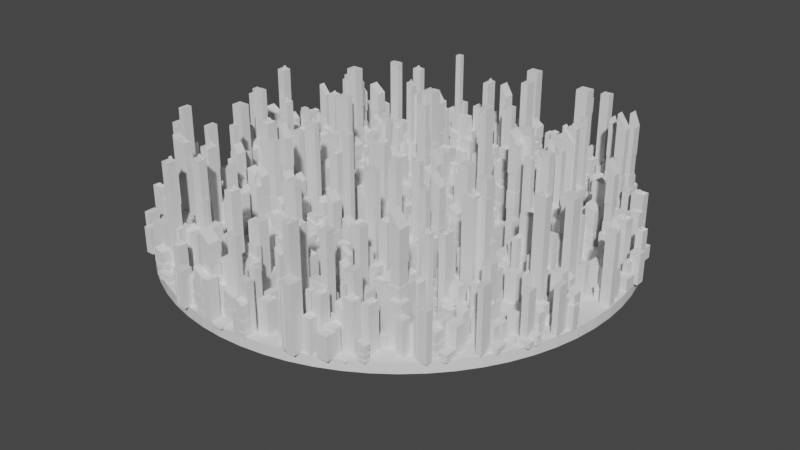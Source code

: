 # Source: city_center.blend  (saved by Blender 3.2.14; exported with 4.5.12 LTS)
import bpy
from mathutils import Matrix  # noqa: F401  (used for matrix-valued properties, if any)

bpy.ops.wm.read_factory_settings(use_empty=True)
scene = bpy.context.scene
scene.name = 'Scene'

# ---- collections
col_collection = bpy.data.collections.new('Collection'); scene.collection.children.link(col_collection)
col_buildings = bpy.data.collections.new('Buildings'); scene.collection.children.link(col_buildings)

# ---- materials (node trees are filled in below, after node groups)
mat_material = bpy.data.materials.new('Material')
mat_material.alpha_threshold = 0.0
mat_material.use_transparent_shadow = False
mat_material.line_color = (0.0, 0.0, 0.0, 1.0)

# ---- node groups
ng_city = bpy.data.node_groups.new('City', 'GeometryNodeTree')
_s = ng_city.interface.new_socket(name='Geometry', in_out='OUTPUT', socket_type='NodeSocketGeometry')
_s = ng_city.interface.new_socket(name='Geometry', in_out='INPUT', socket_type='NodeSocketGeometry')
ng_city.is_modifier = True
# nodes of 'City' reference scene objects; filled in after objects exist

# ---- material node trees
mat_material.use_nodes = True; mat_material.node_tree.nodes.clear()
_N = mat_material.node_tree.nodes; _L = mat_material.node_tree.links
n0 = _N.new('ShaderNodeOutputMaterial'); n0.name = 'Material Output'; n0.location = (300, 300)
n1 = _N.new('ShaderNodeBsdfPrincipled'); n1.name = 'Principled BSDF'; n1.location = (10, 300)
n1.distribution = 'GGX'
n1.subsurface_method = 'RANDOM_WALK_SKIN'
n1.inputs[2].default_value = 0.4
n1.inputs[3].default_value = 1.45
n1.inputs[27].default_value = (0.0, 0.0, 0.0, 1.0)
n1.inputs[28].default_value = 1.0
_L.new(n1.outputs[0], n0.inputs[0])
n0.is_active_output = True

# ---- world
world_world = bpy.data.worlds.new('World'); scene.world = world_world
world_world.use_nodes = True; world_world.node_tree.nodes.clear()
_N = world_world.node_tree.nodes; _L = world_world.node_tree.links
n0 = _N.new('ShaderNodeOutputWorld'); n0.name = 'World Output'; n0.location = (300, 300)
n1 = _N.new('ShaderNodeBackground'); n1.name = 'Background'; n1.location = (10, 300)
n1.inputs[0].default_value = (0.05088, 0.05088, 0.05088, 1.0)
_L.new(n1.outputs[0], n0.inputs[0])
n0.is_active_output = True
world_world.color = (0.05088, 0.05088, 0.05088)
world_world.use_sun_shadow = False
world_world.sun_shadow_jitter_overblur = 0.0

# ---- meshes
me_cube = bpy.data.meshes.new('Cube')
me_cube.from_pydata([(1.0, 1.0, 1.0), (1.0, 1.0, -1.0), (1.0, -1.0, 1.0), (1.0, -1.0, -1.0), (-1.0, 1.0, 1.0), (-1.0, 1.0, -1.0), (-1.0, -1.0, 1.0), (-1.0, -1.0, -1.0)], [], [(0, 4, 6, 2), (3, 2, 6, 7), (7, 6, 4, 5), (5, 1, 3, 7), (1, 0, 2, 3), (5, 4, 0, 1)])
_uv = me_cube.uv_layers.new(name='UVMap')
_uv.uv.foreach_set('vector', [0.625, 0.5, 0.875, 0.5, 0.875, 0.75, 0.625, 0.75, 0.375, 0.75, 0.625, 0.75, 0.625, 1.0, 0.375, 1.0, 0.375, 0.0, 0.625, 0.0, 0.625, 0.25, 0.375, 0.25, 0.125, 0.5, 0.375, 0.5, 0.375, 0.75, 0.125, 0.75, 0.375, 0.5, 0.625, 0.5, 0.625, 0.75, 0.375, 0.75, 0.375, 0.25, 0.625, 0.25, 0.625, 0.5, 0.375, 0.5])
me_cube.materials.append(mat_material)
me_cube.use_mirror_vertex_groups = False
me_cube.update()
me_cube_001 = bpy.data.meshes.new('Cube.001')
me_cube_001.from_pydata([(-1.0, -1.0, -1.0), (-1.0, -1.0, 1.0), (-1.0, 1.0, -1.0), (-1.0, 1.0, 1.0), (1.0, -1.0, -1.0), (1.0, -1.0, 1.0), (1.0, 1.0, -1.0), (1.0, 1.0, 1.0)], [], [(0, 1, 3, 2), (2, 3, 7, 6), (6, 7, 5, 4), (4, 5, 1, 0), (2, 6, 4, 0), (7, 3, 1, 5)])
_uv = me_cube_001.uv_layers.new(name='UVMap')
_uv.uv.foreach_set('vector', [0.375, 0.0, 0.625, 0.0, 0.625, 0.25, 0.375, 0.25, 0.375, 0.25, 0.625, 0.25, 0.625, 0.5, 0.375, 0.5, 0.375, 0.5, 0.625, 0.5, 0.625, 0.75, 0.375, 0.75, 0.375, 0.75, 0.625, 0.75, 0.625, 1.0, 0.375, 1.0, 0.125, 0.5, 0.375, 0.5, 0.375, 0.75, 0.125, 0.75, 0.625, 0.5, 0.875, 0.5, 0.875, 0.75, 0.625, 0.75])
me_cube_001.update()
me_cube_002 = bpy.data.meshes.new('Cube.002')
me_cube_002.from_pydata([(-1.0, -1.0, -1.0), (-0.8962, -0.8962, 1.0), (-1.0, 1.0, -1.0), (-0.8962, 0.8962, 1.0), (1.0, -1.0, -1.0), (0.8962, -0.8962, 1.0), (1.0, 1.0, -1.0), (0.8962, 0.8962, 1.0), (-1.0, -1.0, 1.0), (-1.0, 1.0, 1.0), (1.0, 1.0, 1.0), (1.0, -1.0, 1.0), (-1.0, -1.0, 1.074), (-1.0, 1.0, 1.074), (1.0, 1.0, 1.074), (1.0, -1.0, 1.074), (-0.8962, -0.8962, 1.074), (-0.8962, 0.8962, 1.074), (0.8962, 0.8962, 1.074), (0.8962, -0.8962, 1.074), (-0.4875, 1.0, -1.0), (-0.4875, 1.0, 1.0), (-0.4875, -1.0, -1.0), (-0.4875, -1.0, 1.0), (-0.4369, 0.8962, 1.0), (-0.4369, -0.8962, 1.0), (-0.4875, 1.0, 1.074), (-0.4875, -1.0, 1.074), (-0.4369, 0.8962, 1.074), (-0.4369, -0.8962, 1.074), (0.07246, 1.0, 1.0), (0.07246, -1.0, -1.0), (0.06494, 0.8962, 1.0), (0.07246, 1.0, 1.074), (0.06494, 0.8962, 1.074), (0.07246, 1.0, -1.0), (0.07246, -1.0, 1.0), (0.06494, -0.8962, 1.0), (0.07246, -1.0, 1.074), (0.06494, -0.8962, 1.074), (-1.0, 0.2775, -1.0), (-1.0, 0.2775, 1.0), (1.0, 0.2775, -1.0), (1.0, 0.2775, 1.0), (-0.8962, 0.2487, 1.0), (0.8962, 0.2487, 1.0), (-1.0, 0.2775, 1.074), (1.0, 0.2775, 1.074), (-0.8962, 0.2487, 1.074), (0.8962, 0.2487, 1.074), (-0.4369, 0.2487, 1.0), (-0.4875, 0.2775, -1.0), (0.06494, 0.2487, 1.0), (0.07246, 0.2775, -1.0), (-0.4369, 0.8962, 1.126), (0.06494, 0.8962, 1.069), (-0.4369, 0.2487, 1.126), (0.06494, 0.2487, 1.069)], [], [(40, 41, 9, 2), (35, 30, 10, 6), (42, 43, 11, 4), (22, 23, 8, 0), (53, 42, 4, 31), (50, 44, 1, 25), (43, 10, 14, 47), (44, 3, 17, 48), (45, 5, 19, 49), (21, 9, 13, 26), (48, 17, 13, 46), (34, 18, 14, 33), (49, 19, 15, 47), (29, 16, 12, 27), (25, 1, 16, 29), (32, 7, 18, 34), (41, 8, 12, 46), (36, 11, 15, 38), (8, 23, 27, 12), (3, 24, 28, 17), (37, 25, 29, 39), (39, 29, 27, 38), (17, 28, 26, 13), (30, 21, 26, 33), (52, 50, 25, 37), (40, 51, 22, 0), (31, 36, 23, 22), (2, 9, 21, 20), (4, 11, 36, 31), (45, 52, 37, 5), (10, 30, 33, 14), (19, 39, 38, 15), (5, 37, 39, 19), (23, 36, 38, 27), (24, 32, 34, 28), (28, 34, 33, 26), (51, 53, 31, 22), (20, 21, 30, 35), (20, 35, 53, 51), (7, 32, 52, 45), (2, 20, 51, 40), (52, 32, 55, 57), (9, 41, 46, 13), (18, 49, 47, 14), (16, 48, 46, 12), (7, 45, 49, 18), (1, 44, 48, 16), (11, 43, 47, 15), (24, 3, 44, 50), (35, 6, 42, 53), (6, 10, 43, 42), (0, 8, 41, 40), (55, 54, 56, 57), (24, 50, 56, 54), (50, 52, 57, 56), (32, 24, 54, 55)])
_uv = me_cube_002.uv_layers.new(name='UVMap')
_uv.uv.foreach_set('vector', [0.375, 0.1597, 0.625, 0.1597, 0.625, 0.25, 0.375, 0.25, 0.375, 0.3841, 0.625, 0.3841, 0.625, 0.5, 0.375, 0.5, 0.375, 0.5903, 0.625, 0.5903, 0.625, 0.75, 0.375, 0.75, 0.375, 0.9359, 0.625, 0.9359, 0.625, 1.0, 0.375, 1.0, 0.2591, 0.5903, 0.375, 0.5903, 0.375, 0.75, 0.2591, 0.75, 0.8046, 0.5939, 0.862, 0.5939, 0.862, 0.737, 0.8046, 0.737, 0.625, 0.5903, 0.625, 0.5, 0.625, 0.5, 0.625, 0.5903, 0.862, 0.5939, 0.862, 0.513, 0.862, 0.513, 0.862, 0.5939, 0.638, 0.5939, 0.638, 0.737, 0.638, 0.737, 0.638, 0.5939, 0.625, 0.3141, 0.625, 0.25, 0.625, 0.25, 0.625, 0.3141, 0.862, 0.5939, 0.862, 0.513, 0.875, 0.5, 0.875, 0.5903, 0.7419, 0.513, 0.638, 0.513, 0.625, 0.5, 0.7409, 0.5, 0.638, 0.5939, 0.638, 0.737, 0.625, 0.75, 0.625, 0.5903, 0.8046, 0.737, 0.862, 0.737, 0.875, 0.75, 0.8109, 0.75, 0.8046, 0.737, 0.862, 0.737, 0.862, 0.737, 0.8046, 0.737, 0.7419, 0.513, 0.638, 0.513, 0.638, 0.513, 0.7419, 0.513, 0.625, 0.1597, 0.625, 0.0, 0.625, 0.0, 0.625, 0.1597, 0.625, 0.8659, 0.625, 0.75, 0.625, 0.75, 0.625, 0.8659, 0.625, 1.0, 0.625, 0.9359, 0.625, 0.9359, 0.625, 1.0, 0.862, 0.513, 0.8046, 0.513, 0.8046, 0.513, 0.862, 0.513, 0.7419, 0.737, 0.8046, 0.737, 0.8046, 0.737, 0.7419, 0.737, 0.7419, 0.737, 0.8046, 0.737, 0.8109, 0.75, 0.7409, 0.75, 0.862, 0.513, 0.8046, 0.513, 0.8109, 0.5, 0.875, 0.5, 0.625, 0.3841, 0.625, 0.3141, 0.625, 0.3141, 0.625, 0.3841, 0.7419, 0.5939, 0.8046, 0.5939, 0.8046, 0.737, 0.7419, 0.737, 0.125, 0.5903, 0.1891, 0.5903, 0.1891, 0.75, 0.125, 0.75, 0.375, 0.8659, 0.625, 0.8659, 0.625, 0.9359, 0.375, 0.9359, 0.375, 0.25, 0.625, 0.25, 0.625, 0.3141, 0.375, 0.3141, 0.375, 0.75, 0.625, 0.75, 0.625, 0.8659, 0.375, 0.8659, 0.638, 0.5939, 0.7419, 0.5939, 0.7419, 0.737, 0.638, 0.737, 0.625, 0.5, 0.625, 0.3841, 0.625, 0.3841, 0.625, 0.5, 0.638, 0.737, 0.7419, 0.737, 0.7409, 0.75, 0.625, 0.75, 0.638, 0.737, 0.7419, 0.737, 0.7419, 0.737, 0.638, 0.737, 0.625, 0.9359, 0.625, 0.8659, 0.625, 0.8659, 0.625, 0.9359, 0.8046, 0.513, 0.7419, 0.513, 0.7419, 0.513, 0.8046, 0.513, 0.8046, 0.513, 0.7419, 0.513, 0.7409, 0.5, 0.8109, 0.5, 0.1891, 0.5903, 0.2591, 0.5903, 0.2591, 0.75, 0.1891, 0.75, 0.375, 0.3141, 0.625, 0.3141, 0.625, 0.3841, 0.375, 0.3841, 0.1891, 0.5, 0.2591, 0.5, 0.2591, 0.5903, 0.1891, 0.5903, 0.638, 0.513, 0.7419, 0.513, 0.7419, 0.5939, 0.638, 0.5939, 0.125, 0.5, 0.1891, 0.5, 0.1891, 0.5903, 0.125, 0.5903, 0.7419, 0.5939, 0.7419, 0.513, 0.7419, 0.513, 0.7419, 0.5939, 0.625, 0.25, 0.625, 0.1597, 0.625, 0.1597, 0.625, 0.25, 0.638, 0.513, 0.638, 0.5939, 0.625, 0.5903, 0.625, 0.5, 0.862, 0.737, 0.862, 0.5939, 0.875, 0.5903, 0.875, 0.75, 0.638, 0.513, 0.638, 0.5939, 0.638, 0.5939, 0.638, 0.513, 0.862, 0.737, 0.862, 0.5939, 0.862, 0.5939, 0.862, 0.737, 0.625, 0.75, 0.625, 0.5903, 0.625, 0.5903, 0.625, 0.75, 0.8046, 0.513, 0.862, 0.513, 0.862, 0.5939, 0.8046, 0.5939, 0.2591, 0.5, 0.375, 0.5, 0.375, 0.5903, 0.2591, 0.5903, 0.375, 0.5, 0.625, 0.5, 0.625, 0.5903, 0.375, 0.5903, 0.375, 0.0, 0.625, 0.0, 0.625, 0.1597, 0.375, 0.1597, 0.7419, 0.513, 0.8046, 0.513, 0.8046, 0.5939, 0.7419, 0.5939, 0.8046, 0.513, 0.8046, 0.5939, 0.8046, 0.5939, 0.8046, 0.513, 0.8046, 0.5939, 0.7419, 0.5939, 0.7419, 0.5939, 0.8046, 0.5939, 0.7419, 0.513, 0.8046, 0.513, 0.8046, 0.513, 0.7419, 0.513])
me_cube_002.update()
me_cube_003 = bpy.data.meshes.new('Cube.003')
me_cube_003.from_pydata([(-1.0, -1.0, -1.0), (-1.0, -1.0, 1.0), (-1.0, 1.0, -1.0), (-1.0, 1.0, 1.0), (1.0, -1.0, -1.0), (1.0, -1.0, 1.0), (1.0, 1.0, -1.0), (1.0, 1.0, 1.0), (-0.3479, 1.0, -1.0), (-0.6609, 1.0, -1.0), (-0.6609, 1.0, 1.0), (-0.3479, 1.0, 1.0), (-0.6609, -1.0, -1.0), (-0.3479, -1.0, -1.0), (-0.3479, -1.0, 1.0), (-0.6609, -1.0, 1.0), (-0.3479, 1.0, -1.0), (-0.6609, 1.0, -1.0), (-0.6609, 1.0, 1.0), (-0.3479, 1.0, 1.0), (-0.6609, -1.0, -1.0), (-0.3479, -1.0, -1.0), (-0.3479, -1.0, 1.0), (-0.6609, -1.0, 1.0), (-0.3479, 0.8958, -0.8958), (-0.6609, 0.8958, -0.8958), (-0.6609, 0.8958, 0.8958), (-0.3479, 0.8958, 0.8958), (-0.6609, -0.8958, -0.8958), (-0.3479, -0.8958, -0.8958), (-0.3479, -0.8958, 0.8958), (-0.6609, -0.8958, 0.8958)], [], [(0, 1, 3, 2), (8, 11, 7, 6), (6, 7, 5, 4), (12, 15, 1, 0), (8, 6, 4, 13), (10, 3, 1, 15), (7, 11, 14, 5), (14, 11, 27, 30), (2, 9, 12, 0), (12, 9, 25, 28), (4, 5, 14, 13), (13, 14, 30, 29), (2, 3, 10, 9), (9, 10, 26, 25), (8, 11, 19, 16), (12, 15, 23, 20), (13, 8, 16, 21), (15, 10, 18, 23), (10, 9, 17, 18), (14, 13, 21, 22), (9, 12, 20, 17), (11, 14, 22, 19), (27, 26, 31, 30), (25, 24, 29, 28), (29, 30, 31, 28), (25, 26, 27, 24), (11, 8, 24, 27), (15, 12, 28, 31), (8, 13, 29, 24), (10, 15, 31, 26)])
_uv = me_cube_003.uv_layers.new(name='UVMap')
_uv.uv.foreach_set('vector', [0.375, 0.0, 0.625, 0.0, 0.625, 0.25, 0.375, 0.25, 0.375, 0.4167, 0.625, 0.4167, 0.625, 0.5, 0.375, 0.5, 0.375, 0.5, 0.625, 0.5, 0.625, 0.75, 0.375, 0.75, 0.375, 0.9167, 0.625, 0.9167, 0.625, 1.0, 0.375, 1.0, 0.2917, 0.5, 0.375, 0.5, 0.375, 0.75, 0.2917, 0.75, 0.7917, 0.5, 0.875, 0.5, 0.875, 0.75, 0.7917, 0.75, 0.625, 0.5, 0.7083, 0.5, 0.7083, 0.75, 0.625, 0.75, 0.7083, 0.75, 0.7083, 0.5, 0.7083, 0.5, 0.7083, 0.75, 0.125, 0.5, 0.2083, 0.5, 0.2083, 0.75, 0.125, 0.75, 0.2083, 0.75, 0.2083, 0.5, 0.2083, 0.5, 0.2083, 0.75, 0.375, 0.75, 0.625, 0.75, 0.625, 0.8333, 0.375, 0.8333, 0.375, 0.8333, 0.625, 0.8333, 0.625, 0.8333, 0.375, 0.8333, 0.375, 0.25, 0.625, 0.25, 0.625, 0.3333, 0.375, 0.3333, 0.375, 0.3333, 0.625, 0.3333, 0.625, 0.3333, 0.375, 0.3333, 0.375, 0.4167, 0.625, 0.4167, 0.625, 0.4167, 0.375, 0.4167, 0.375, 0.9167, 0.625, 0.9167, 0.625, 0.9167, 0.375, 0.9167, 0.2917, 0.75, 0.2917, 0.5, 0.2917, 0.5, 0.2917, 0.75, 0.7917, 0.75, 0.7917, 0.5, 0.7917, 0.5, 0.7917, 0.75, 0.625, 0.3333, 0.375, 0.3333, 0.375, 0.3333, 0.625, 0.3333, 0.625, 0.8333, 0.375, 0.8333, 0.375, 0.8333, 0.625, 0.8333, 0.2083, 0.5, 0.2083, 0.75, 0.2083, 0.75, 0.2083, 0.5, 0.7083, 0.5, 0.7083, 0.75, 0.7083, 0.75, 0.7083, 0.5, 0.7083, 0.5, 0.7917, 0.5, 0.7917, 0.75, 0.7083, 0.75, 0.2083, 0.5, 0.2917, 0.5, 0.2917, 0.75, 0.2083, 0.75, 0.375, 0.8333, 0.625, 0.8333, 0.625, 0.9167, 0.375, 0.9167, 0.375, 0.3333, 0.625, 0.3333, 0.625, 0.4167, 0.375, 0.4167, 0.625, 0.4167, 0.375, 0.4167, 0.375, 0.4167, 0.625, 0.4167, 0.625, 0.9167, 0.375, 0.9167, 0.375, 0.9167, 0.625, 0.9167, 0.2917, 0.5, 0.2917, 0.75, 0.2917, 0.75, 0.2917, 0.5, 0.7917, 0.5, 0.7917, 0.75, 0.7917, 0.75, 0.7917, 0.5])
me_cube_003.update()
me_cube_004 = bpy.data.meshes.new('Cube.004')
me_cube_004.from_pydata([(-1.0, -1.0, -1.0), (-0.9922, -1.0, 1.125), (-1.0, 1.0, -1.0), (-0.9922, 1.0, 1.125), (1.0, -1.0, -1.0), (0.9922, -1.0, 0.8754), (1.0, 1.0, -1.0), (0.9922, 1.0, 0.8754), (-1.0, -1.0, -0.7141), (-1.0, -1.0, -0.3677), (-1.0, -1.0, -0.02121), (-1.0, -1.0, 0.3252), (-1.0, 1.0, 0.3252), (-1.0, 1.0, -0.02121), (-1.0, 1.0, -0.3677), (-1.0, 1.0, -0.7141), (1.0, 1.0, 0.3252), (1.0, 1.0, -0.02121), (1.0, 1.0, -0.3677), (1.0, 1.0, -0.7141), (1.0, -1.0, 0.3252), (1.0, -1.0, -0.02121), (1.0, -1.0, -0.3677), (1.0, -1.0, -0.7141), (-0.8998, -0.8998, -0.7141), (-0.8998, -0.8998, -0.3677), (-0.8998, -0.8998, -0.02121), (-0.8998, -0.8998, 0.3252), (-0.8998, 0.8998, 0.3252), (-0.8998, 0.8998, -0.02121), (-0.8998, 0.8998, -0.3677), (-0.8998, 0.8998, -0.7141), (0.8998, 0.8998, 0.3252), (0.8998, 0.8998, -0.02121), (0.8998, 0.8998, -0.3677), (0.8998, 0.8998, -0.7141), (0.8998, -0.8998, 0.3252), (0.8998, -0.8998, -0.02121), (0.8998, -0.8998, -0.3677), (0.8998, -0.8998, -0.7141)], [], [(11, 1, 3, 12), (12, 3, 7, 16), (16, 7, 5, 20), (20, 5, 1, 11), (2, 6, 4, 0), (7, 3, 1, 5), (4, 23, 8, 0), (12, 16, 32, 28), (22, 21, 10, 9), (20, 11, 27, 36), (6, 19, 23, 4), (17, 13, 29, 33), (18, 17, 21, 22), (10, 21, 37, 26), (2, 15, 19, 6), (14, 18, 34, 30), (14, 13, 17, 18), (22, 9, 25, 38), (0, 8, 15, 2), (19, 15, 31, 35), (9, 10, 13, 14), (11, 12, 28, 27), (39, 38, 25, 24), (37, 36, 27, 26), (35, 34, 38, 39), (33, 32, 36, 37), (31, 30, 34, 35), (29, 28, 32, 33), (24, 25, 30, 31), (26, 27, 28, 29), (23, 19, 35, 39), (15, 8, 24, 31), (18, 22, 38, 34), (9, 14, 30, 25), (21, 17, 33, 37), (13, 10, 26, 29), (16, 20, 36, 32), (8, 23, 39, 24)])
_uv = me_cube_004.uv_layers.new(name='UVMap')
_uv.uv.foreach_set('vector', [0.575, 0.0, 0.625, 0.0, 0.625, 0.25, 0.575, 0.25, 0.575, 0.25, 0.625, 0.25, 0.625, 0.5, 0.575, 0.5, 0.575, 0.5, 0.625, 0.5, 0.625, 0.75, 0.575, 0.75, 0.575, 0.75, 0.625, 0.75, 0.625, 1.0, 0.575, 1.0, 0.125, 0.5, 0.375, 0.5, 0.375, 0.75, 0.125, 0.75, 0.625, 0.5, 0.875, 0.5, 0.875, 0.75, 0.625, 0.75, 0.375, 0.75, 0.425, 0.75, 0.425, 1.0, 0.375, 1.0, 0.575, 0.25, 0.575, 0.5, 0.575, 0.5, 0.575, 0.25, 0.475, 0.75, 0.525, 0.75, 0.525, 1.0, 0.475, 1.0, 0.575, 0.75, 0.575, 1.0, 0.575, 1.0, 0.575, 0.75, 0.375, 0.5, 0.425, 0.5, 0.425, 0.75, 0.375, 0.75, 0.525, 0.5, 0.525, 0.25, 0.525, 0.25, 0.525, 0.5, 0.475, 0.5, 0.525, 0.5, 0.525, 0.75, 0.475, 0.75, 0.525, 1.0, 0.525, 0.75, 0.525, 0.75, 0.525, 1.0, 0.375, 0.25, 0.425, 0.25, 0.425, 0.5, 0.375, 0.5, 0.475, 0.25, 0.475, 0.5, 0.475, 0.5, 0.475, 0.25, 0.475, 0.25, 0.525, 0.25, 0.525, 0.5, 0.475, 0.5, 0.475, 0.75, 0.475, 1.0, 0.475, 1.0, 0.475, 0.75, 0.375, 0.0, 0.425, 0.0, 0.425, 0.25, 0.375, 0.25, 0.425, 0.5, 0.425, 0.25, 0.425, 0.25, 0.425, 0.5, 0.475, 0.0, 0.525, 0.0, 0.525, 0.25, 0.475, 0.25, 0.575, 0.0, 0.575, 0.25, 0.575, 0.25, 0.575, 0.0, 0.425, 0.75, 0.475, 0.75, 0.475, 1.0, 0.425, 1.0, 0.525, 0.75, 0.575, 0.75, 0.575, 1.0, 0.525, 1.0, 0.425, 0.5, 0.475, 0.5, 0.475, 0.75, 0.425, 0.75, 0.525, 0.5, 0.575, 0.5, 0.575, 0.75, 0.525, 0.75, 0.425, 0.25, 0.475, 0.25, 0.475, 0.5, 0.425, 0.5, 0.525, 0.25, 0.575, 0.25, 0.575, 0.5, 0.525, 0.5, 0.425, 0.0, 0.475, 0.0, 0.475, 0.25, 0.425, 0.25, 0.525, 0.0, 0.575, 0.0, 0.575, 0.25, 0.525, 0.25, 0.425, 0.75, 0.425, 0.5, 0.425, 0.5, 0.425, 0.75, 0.425, 0.25, 0.425, 0.0, 0.425, 0.0, 0.425, 0.25, 0.475, 0.5, 0.475, 0.75, 0.475, 0.75, 0.475, 0.5, 0.475, 0.0, 0.475, 0.25, 0.475, 0.25, 0.475, 0.0, 0.525, 0.75, 0.525, 0.5, 0.525, 0.5, 0.525, 0.75, 0.525, 0.25, 0.525, 0.0, 0.525, 0.0, 0.525, 0.25, 0.575, 0.5, 0.575, 0.75, 0.575, 0.75, 0.575, 0.5, 0.425, 1.0, 0.425, 0.75, 0.425, 0.75, 0.425, 1.0])
me_cube_004.update()

# ---- objects
ob_cube = bpy.data.objects.new('Cube', me_cube)
ob_b1 = bpy.data.objects.new('b1', me_cube_001)
ob_b1_001 = bpy.data.objects.new('b1.001', me_cube_002)
ob_b1_002 = bpy.data.objects.new('b1.002', me_cube_003)
ob_b1_003 = bpy.data.objects.new('b1.003', me_cube_004)
_N = ng_city.nodes; _L = ng_city.links
n0 = _N.new('NodeGroupOutput'); n0.name = 'Group Output'; n0.location = (645, 43)
n1 = _N.new('GeometryNodeTransform'); n1.name = 'Transform'; n1.location = (-580, -303)
n1.inputs[1].default_value = (0.0, 0.0, 1.0)
n2 = _N.new('FunctionNodeRandomValue'); n2.name = 'Random Value'; n2.location = (-323, -425)
n2.data_type = 'FLOAT_VECTOR'
n2.inputs[0].default_value = (0.1, 0.1, 7.451e-09)
n2.inputs[1].default_value = (0.25, 0.25, 1.0)
n3 = _N.new('GeometryNodeDistributePointsOnFaces'); n3.name = 'Distribute Points on Faces'; n3.location = (-349, -164)
n3.use_legacy_normal = True
n3.inputs[4].default_value = 4.5
n4 = _N.new('GeometryNodeInstanceOnPoints'); n4.name = 'Instance on Points'; n4.location = (-87, -232)
n4.inputs[3].default_value = True
n5 = _N.new('GeometryNodeTransform'); n5.name = 'Transform.001'; n5.location = (-580, -985)
n5.inputs[1].default_value = (0.0, 0.0, 1.0)
n6 = _N.new('GeometryNodeInstanceOnPoints'); n6.name = 'Instance on Points.001'; n6.location = (-87, -914)
n6.inputs[3].default_value = True
n7 = _N.new('GeometryNodeDistributePointsOnFaces'); n7.name = 'Distribute Points on Faces.001'; n7.location = (-349, -846)
n7.use_legacy_normal = True
n7.inputs[4].default_value = 0.5
n7.inputs[6].default_value = 290
n8 = _N.new('GeometryNodeJoinGeometry'); n8.name = 'Join Geometry'; n8.location = (355, -2)
n9 = _N.new('GeometryNodeCollectionInfo'); n9.name = 'Collection Info'; n9.location = (-828, -330)
n9.inputs[0].default_value = col_buildings
n9.inputs[1].default_value = True
n9.inputs[2].default_value = True
n10 = _N.new('GeometryNodeCollectionInfo'); n10.name = 'Collection Info.001'; n10.location = (-790, -971)
n10.inputs[0].default_value = col_buildings
n10.inputs[1].default_value = True
n10.inputs[2].default_value = True
n11 = _N.new('FunctionNodeRandomValue'); n11.name = 'Random Value.001'; n11.location = (-323, -1107)
n11.data_type = 'FLOAT_VECTOR'
n11.inputs[0].default_value = (0.1, 0.1, 1.2)
n11.inputs[1].default_value = (0.25, 0.25, 2.15)
n12 = _N.new('NodeReroute'); n12.name = 'Reroute'; n12.location = (-864, -90)
n12.width = 16
n12.socket_idname = 'NodeSocketGeometry'
n13 = _N.new('GeometryNodeMeshCircle'); n13.name = 'Mesh Circle'; n13.location = (-1246, -198)
n13.fill_type = 'NGON'
n13.inputs[0].default_value = 64
n13.inputs[1].default_value = 8.8
n14 = _N.new('GeometryNodeExtrudeMesh'); n14.name = 'Extrude Mesh'; n14.location = (-986, 243)
n14.inputs[3].default_value = -0.4
_L.new(n12.outputs[0], n3.inputs[0])
_L.new(n3.outputs[0], n4.inputs[0])
_L.new(n4.outputs[0], n8.inputs[0])
_L.new(n8.outputs[0], n0.inputs[0])
_L.new(n12.outputs[0], n8.inputs[0])
_L.new(n2.outputs[0], n4.inputs[6])
_L.new(n1.outputs[0], n4.inputs[2])
_L.new(n7.outputs[0], n6.inputs[0])
_L.new(n11.outputs[0], n6.inputs[6])
_L.new(n5.outputs[0], n6.inputs[2])
_L.new(n12.outputs[0], n7.inputs[0])
_L.new(n6.outputs[0], n8.inputs[0])
_L.new(n9.outputs[0], n1.inputs[0])
_L.new(n10.outputs[0], n5.inputs[0])
_L.new(n13.outputs[0], n12.inputs[0])
_L.new(n13.outputs[0], n14.inputs[0])
_L.new(n14.outputs[0], n8.inputs[0])
n0.is_active_output = True

# ---- transforms, parenting, visibility, modifiers, constraints
ob_cube.location = (0.0, 0.0, 0.0)
ob_cube.lock_rotations_4d = False
ob_cube.empty_display_type = 'ARROWS'
ob_cube.lineart.crease_threshold = 0.0
_m = ob_cube.modifiers.new('GeometryNodes', 'NODES')
_m.node_group = ng_city
ob_b1.location = (0.0, 0.0, 0.0)
ob_b1_001.location = (2.936, 0.0, 0.0)
ob_b1_002.location = (5.84, 0.0, 0.0)
ob_b1_003.location = (-2.748, 0.0, 0.0)

# ---- collection membership
col_collection.objects.link(ob_cube)
col_buildings.objects.link(ob_b1)
col_buildings.objects.link(ob_b1_001)
col_buildings.objects.link(ob_b1_002)
col_buildings.objects.link(ob_b1_003)

# ---- scene / render settings (as saved in the file)
scene.frame_start = 1; scene.frame_end = 250; scene.frame_set(1)
scene.render.engine = 'BLENDER_EEVEE_NEXT'
scene.cycles.sampling_pattern = 'TABULATED_SOBOL'
scene.cycles.use_light_tree = False
scene.view_settings.view_transform = 'Filmic'
bpy.context.view_layer.update()

# ---- added for rendering (the .blend has no active camera and no usable light): camera, sun
cam_auto = bpy.data.cameras.new('AutoCamera')
cam_auto.lens = 50.0
cam_auto.sensor_width = 36.0
cam_auto.clip_end = 1000.0
ob_auto_camera = bpy.data.objects.new('AutoCamera', cam_auto)
scene.collection.objects.link(ob_auto_camera)
ob_auto_camera.location = (23.1129, -27.7354, 18.5534)
ob_auto_camera.rotation_euler = (1.09748, -7.21219e-08, 0.694738)
scene.camera = ob_auto_camera
light_auto_sun = bpy.data.lights.new('AutoSun', 'SUN')
light_auto_sun.energy = 3.0
light_auto_sun.angle = 0.0523599
ob_auto_sun = bpy.data.objects.new('AutoSun', light_auto_sun)
scene.collection.objects.link(ob_auto_sun)
ob_auto_sun.rotation_euler = (0.872665, 0.174533, 0.523599)
bpy.context.view_layer.update()
